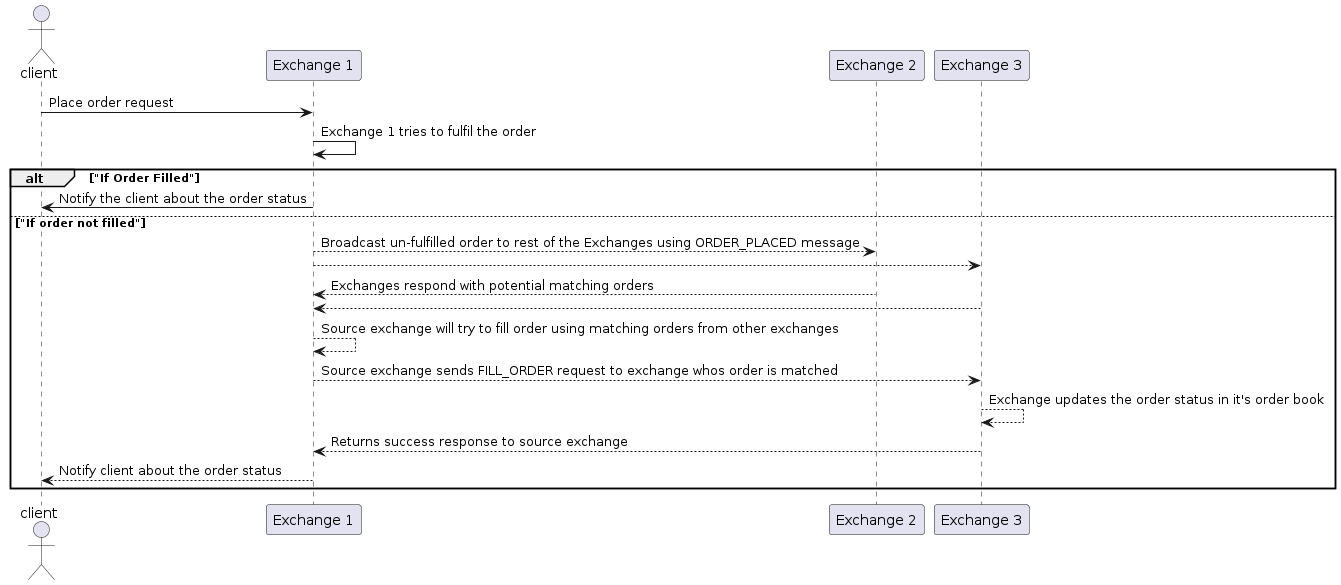

The diagram above was rendered by PlantUML. Its source (embedded in the PNG):
@startuml
actor client as c
participant "Exchange 1" as 1
participant "Exchange 2" as 2
participant "Exchange 3" as 3

c -> 1: Place order request
1 -> 1: Exchange 1 tries to fulfil the order
alt "If Order Filled"
 1 -> c: Notify the client about the order status
else "If order not filled"
 1 --> 2: Broadcast un-fulfilled order to rest of the Exchanges using ORDER_PLACED message
 1 --> 3: 
 2 --> 1: Exchanges respond with potential matching orders
 3 --> 1: 
 1 --> 1: Source exchange will try to fill order using matching orders from other exchanges
 1 --> 3: Source exchange sends FILL_ORDER request to exchange whos order is matched
 3 --> 3: Exchange updates the order status in it's order book
 3 --> 1: Returns success response to source exchange
 1 --> c: Notify client about the order status

end
@enduml